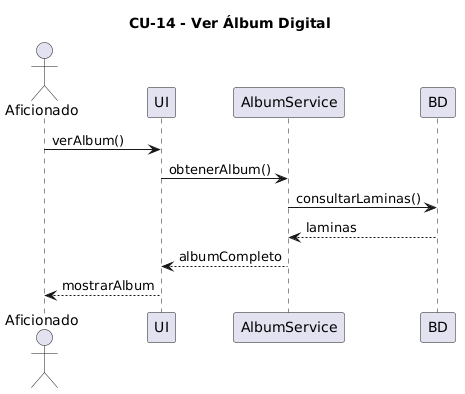

The diagram above was rendered by PlantUML. Its source (embedded in the PNG):
@startuml
title CU-14 - Ver Álbum Digital

actor Aficionado
participant UI
participant AlbumService
participant BD

Aficionado -> UI : verAlbum()
UI -> AlbumService : obtenerAlbum()

AlbumService -> BD : consultarLaminas()
BD --> AlbumService : laminas

AlbumService --> UI : albumCompleto
UI --> Aficionado : mostrarAlbum
@enduml